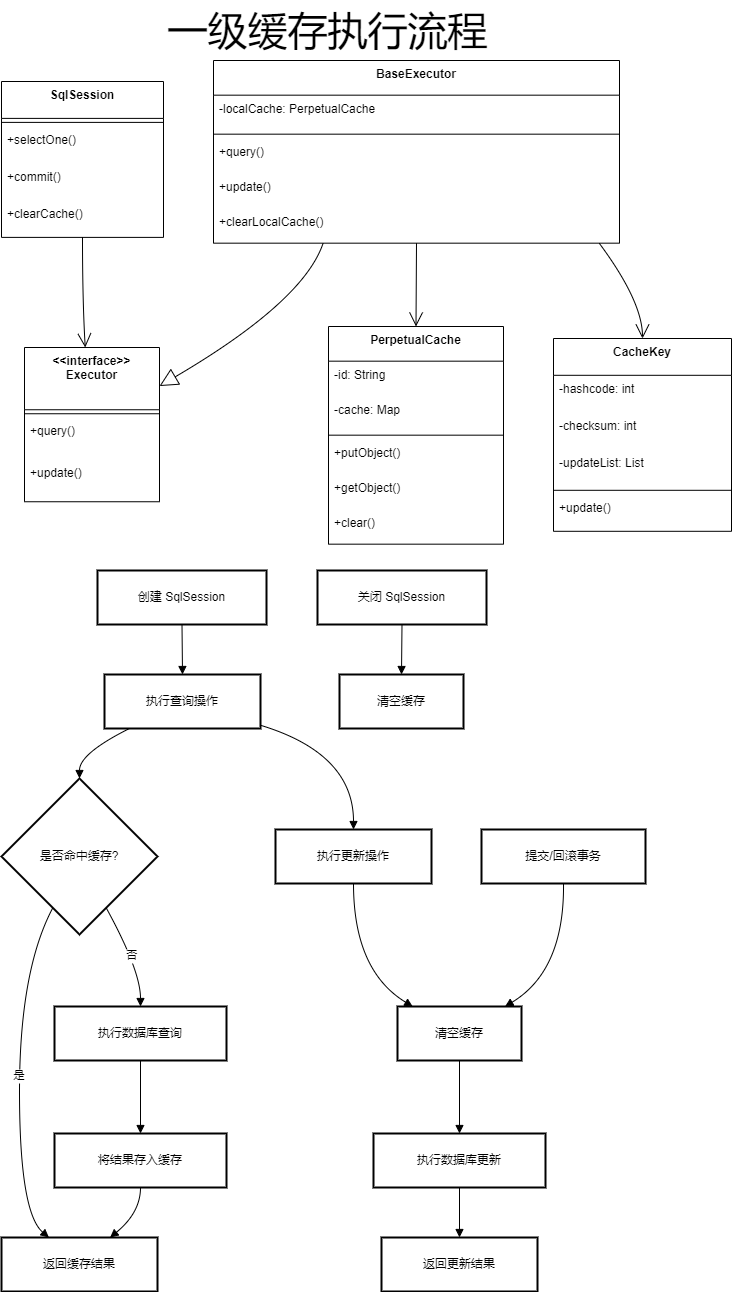

The diagram above was exported from draw.io. Its source (the exported page's mxGraphModel, read from the mxfile embedded in the PNG):
<mxGraphModel dx="2231" dy="1367" grid="1" gridSize="10" guides="1" tooltips="1" connect="1" arrows="1" fold="1" page="1" pageScale="1" pageWidth="1654" pageHeight="2336" math="0" shadow="0">
  <root>
    <mxCell id="0" />
    <mxCell id="1" parent="0" />
    <mxCell id="FyUJrcKJogCdEfAWKeUz-1" value="SqlSession" style="swimlane;fontStyle=1;align=center;verticalAlign=top;childLayout=stackLayout;horizontal=1;startSize=36.888888888888886;horizontalStack=0;resizeParent=1;resizeParentMax=0;resizeLast=0;collapsible=0;marginBottom=0;" parent="1" vertex="1">
      <mxGeometry x="660" y="401" width="162" height="155.88888888888889" as="geometry" />
    </mxCell>
    <mxCell id="FyUJrcKJogCdEfAWKeUz-2" style="line;strokeWidth=1;fillColor=none;align=left;verticalAlign=middle;spacingTop=-1;spacingLeft=3;spacingRight=3;rotatable=0;labelPosition=right;points=[];portConstraint=eastwest;strokeColor=inherit;" parent="FyUJrcKJogCdEfAWKeUz-1" vertex="1">
      <mxGeometry y="36.888888888888886" width="162" height="8" as="geometry" />
    </mxCell>
    <mxCell id="FyUJrcKJogCdEfAWKeUz-3" value="+selectOne()" style="text;strokeColor=none;fillColor=none;align=left;verticalAlign=top;spacingLeft=4;spacingRight=4;overflow=hidden;rotatable=0;points=[[0,0.5],[1,0.5]];portConstraint=eastwest;" parent="FyUJrcKJogCdEfAWKeUz-1" vertex="1">
      <mxGeometry y="44.888888888888886" width="162" height="37" as="geometry" />
    </mxCell>
    <mxCell id="FyUJrcKJogCdEfAWKeUz-4" value="+commit()" style="text;strokeColor=none;fillColor=none;align=left;verticalAlign=top;spacingLeft=4;spacingRight=4;overflow=hidden;rotatable=0;points=[[0,0.5],[1,0.5]];portConstraint=eastwest;" parent="FyUJrcKJogCdEfAWKeUz-1" vertex="1">
      <mxGeometry y="81.88888888888889" width="162" height="37" as="geometry" />
    </mxCell>
    <mxCell id="FyUJrcKJogCdEfAWKeUz-5" value="+clearCache()" style="text;strokeColor=none;fillColor=none;align=left;verticalAlign=top;spacingLeft=4;spacingRight=4;overflow=hidden;rotatable=0;points=[[0,0.5],[1,0.5]];portConstraint=eastwest;" parent="FyUJrcKJogCdEfAWKeUz-1" vertex="1">
      <mxGeometry y="118.88888888888889" width="162" height="37" as="geometry" />
    </mxCell>
    <mxCell id="FyUJrcKJogCdEfAWKeUz-6" value="&lt;&lt;interface&gt;&gt;&#10;Executor" style="swimlane;fontStyle=1;align=center;verticalAlign=top;childLayout=stackLayout;horizontal=1;startSize=62.25;horizontalStack=0;resizeParent=1;resizeParentMax=0;resizeLast=0;collapsible=0;marginBottom=0;" parent="1" vertex="1">
      <mxGeometry x="683" y="667" width="135" height="154.25" as="geometry" />
    </mxCell>
    <mxCell id="FyUJrcKJogCdEfAWKeUz-7" style="line;strokeWidth=1;fillColor=none;align=left;verticalAlign=middle;spacingTop=-1;spacingLeft=3;spacingRight=3;rotatable=0;labelPosition=right;points=[];portConstraint=eastwest;strokeColor=inherit;" parent="FyUJrcKJogCdEfAWKeUz-6" vertex="1">
      <mxGeometry y="62.25" width="135" height="8" as="geometry" />
    </mxCell>
    <mxCell id="FyUJrcKJogCdEfAWKeUz-8" value="+query()" style="text;strokeColor=none;fillColor=none;align=left;verticalAlign=top;spacingLeft=4;spacingRight=4;overflow=hidden;rotatable=0;points=[[0,0.5],[1,0.5]];portConstraint=eastwest;" parent="FyUJrcKJogCdEfAWKeUz-6" vertex="1">
      <mxGeometry y="70.25" width="135" height="42" as="geometry" />
    </mxCell>
    <mxCell id="FyUJrcKJogCdEfAWKeUz-9" value="+update()" style="text;strokeColor=none;fillColor=none;align=left;verticalAlign=top;spacingLeft=4;spacingRight=4;overflow=hidden;rotatable=0;points=[[0,0.5],[1,0.5]];portConstraint=eastwest;" parent="FyUJrcKJogCdEfAWKeUz-6" vertex="1">
      <mxGeometry y="112.25" width="135" height="42" as="geometry" />
    </mxCell>
    <mxCell id="FyUJrcKJogCdEfAWKeUz-10" value="BaseExecutor" style="swimlane;fontStyle=1;align=center;verticalAlign=top;childLayout=stackLayout;horizontal=1;startSize=34.666666666666664;horizontalStack=0;resizeParent=1;resizeParentMax=0;resizeLast=0;collapsible=0;marginBottom=0;" parent="1" vertex="1">
      <mxGeometry x="872" y="380" width="406" height="182.66666666666666" as="geometry" />
    </mxCell>
    <mxCell id="FyUJrcKJogCdEfAWKeUz-11" value="-localCache: PerpetualCache" style="text;strokeColor=none;fillColor=none;align=left;verticalAlign=top;spacingLeft=4;spacingRight=4;overflow=hidden;rotatable=0;points=[[0,0.5],[1,0.5]];portConstraint=eastwest;" parent="FyUJrcKJogCdEfAWKeUz-10" vertex="1">
      <mxGeometry y="34.666666666666664" width="406" height="35" as="geometry" />
    </mxCell>
    <mxCell id="FyUJrcKJogCdEfAWKeUz-13" style="line;strokeWidth=1;fillColor=none;align=left;verticalAlign=middle;spacingTop=-1;spacingLeft=3;spacingRight=3;rotatable=0;labelPosition=right;points=[];portConstraint=eastwest;strokeColor=inherit;" parent="FyUJrcKJogCdEfAWKeUz-10" vertex="1">
      <mxGeometry y="69.66666666666666" width="406" height="8" as="geometry" />
    </mxCell>
    <mxCell id="FyUJrcKJogCdEfAWKeUz-14" value="+query()" style="text;strokeColor=none;fillColor=none;align=left;verticalAlign=top;spacingLeft=4;spacingRight=4;overflow=hidden;rotatable=0;points=[[0,0.5],[1,0.5]];portConstraint=eastwest;" parent="FyUJrcKJogCdEfAWKeUz-10" vertex="1">
      <mxGeometry y="77.66666666666666" width="406" height="35" as="geometry" />
    </mxCell>
    <mxCell id="FyUJrcKJogCdEfAWKeUz-15" value="+update()" style="text;strokeColor=none;fillColor=none;align=left;verticalAlign=top;spacingLeft=4;spacingRight=4;overflow=hidden;rotatable=0;points=[[0,0.5],[1,0.5]];portConstraint=eastwest;" parent="FyUJrcKJogCdEfAWKeUz-10" vertex="1">
      <mxGeometry y="112.66666666666666" width="406" height="35" as="geometry" />
    </mxCell>
    <mxCell id="FyUJrcKJogCdEfAWKeUz-16" value="+clearLocalCache()" style="text;strokeColor=none;fillColor=none;align=left;verticalAlign=top;spacingLeft=4;spacingRight=4;overflow=hidden;rotatable=0;points=[[0,0.5],[1,0.5]];portConstraint=eastwest;" parent="FyUJrcKJogCdEfAWKeUz-10" vertex="1">
      <mxGeometry y="147.66666666666666" width="406" height="35" as="geometry" />
    </mxCell>
    <mxCell id="FyUJrcKJogCdEfAWKeUz-17" value="PerpetualCache" style="swimlane;fontStyle=1;align=center;verticalAlign=top;childLayout=stackLayout;horizontal=1;startSize=34.666666666666664;horizontalStack=0;resizeParent=1;resizeParentMax=0;resizeLast=0;collapsible=0;marginBottom=0;" parent="1" vertex="1">
      <mxGeometry x="987" y="646" width="175" height="217.66666666666666" as="geometry" />
    </mxCell>
    <mxCell id="FyUJrcKJogCdEfAWKeUz-18" value="-id: String" style="text;strokeColor=none;fillColor=none;align=left;verticalAlign=top;spacingLeft=4;spacingRight=4;overflow=hidden;rotatable=0;points=[[0,0.5],[1,0.5]];portConstraint=eastwest;" parent="FyUJrcKJogCdEfAWKeUz-17" vertex="1">
      <mxGeometry y="34.666666666666664" width="175" height="35" as="geometry" />
    </mxCell>
    <mxCell id="FyUJrcKJogCdEfAWKeUz-19" value="-cache: Map" style="text;strokeColor=none;fillColor=none;align=left;verticalAlign=top;spacingLeft=4;spacingRight=4;overflow=hidden;rotatable=0;points=[[0,0.5],[1,0.5]];portConstraint=eastwest;" parent="FyUJrcKJogCdEfAWKeUz-17" vertex="1">
      <mxGeometry y="69.66666666666666" width="175" height="35" as="geometry" />
    </mxCell>
    <mxCell id="FyUJrcKJogCdEfAWKeUz-20" style="line;strokeWidth=1;fillColor=none;align=left;verticalAlign=middle;spacingTop=-1;spacingLeft=3;spacingRight=3;rotatable=0;labelPosition=right;points=[];portConstraint=eastwest;strokeColor=inherit;" parent="FyUJrcKJogCdEfAWKeUz-17" vertex="1">
      <mxGeometry y="104.66666666666666" width="175" height="8" as="geometry" />
    </mxCell>
    <mxCell id="FyUJrcKJogCdEfAWKeUz-21" value="+putObject()" style="text;strokeColor=none;fillColor=none;align=left;verticalAlign=top;spacingLeft=4;spacingRight=4;overflow=hidden;rotatable=0;points=[[0,0.5],[1,0.5]];portConstraint=eastwest;" parent="FyUJrcKJogCdEfAWKeUz-17" vertex="1">
      <mxGeometry y="112.66666666666666" width="175" height="35" as="geometry" />
    </mxCell>
    <mxCell id="FyUJrcKJogCdEfAWKeUz-22" value="+getObject()" style="text;strokeColor=none;fillColor=none;align=left;verticalAlign=top;spacingLeft=4;spacingRight=4;overflow=hidden;rotatable=0;points=[[0,0.5],[1,0.5]];portConstraint=eastwest;" parent="FyUJrcKJogCdEfAWKeUz-17" vertex="1">
      <mxGeometry y="147.66666666666666" width="175" height="35" as="geometry" />
    </mxCell>
    <mxCell id="FyUJrcKJogCdEfAWKeUz-23" value="+clear()" style="text;strokeColor=none;fillColor=none;align=left;verticalAlign=top;spacingLeft=4;spacingRight=4;overflow=hidden;rotatable=0;points=[[0,0.5],[1,0.5]];portConstraint=eastwest;" parent="FyUJrcKJogCdEfAWKeUz-17" vertex="1">
      <mxGeometry y="182.66666666666666" width="175" height="35" as="geometry" />
    </mxCell>
    <mxCell id="FyUJrcKJogCdEfAWKeUz-24" value="CacheKey" style="swimlane;fontStyle=1;align=center;verticalAlign=top;childLayout=stackLayout;horizontal=1;startSize=36.8;horizontalStack=0;resizeParent=1;resizeParentMax=0;resizeLast=0;collapsible=0;marginBottom=0;" parent="1" vertex="1">
      <mxGeometry x="1212" y="658" width="178" height="192.8" as="geometry" />
    </mxCell>
    <mxCell id="FyUJrcKJogCdEfAWKeUz-25" value="-hashcode: int" style="text;strokeColor=none;fillColor=none;align=left;verticalAlign=top;spacingLeft=4;spacingRight=4;overflow=hidden;rotatable=0;points=[[0,0.5],[1,0.5]];portConstraint=eastwest;" parent="FyUJrcKJogCdEfAWKeUz-24" vertex="1">
      <mxGeometry y="36.8" width="178" height="37" as="geometry" />
    </mxCell>
    <mxCell id="FyUJrcKJogCdEfAWKeUz-26" value="-checksum: int" style="text;strokeColor=none;fillColor=none;align=left;verticalAlign=top;spacingLeft=4;spacingRight=4;overflow=hidden;rotatable=0;points=[[0,0.5],[1,0.5]];portConstraint=eastwest;" parent="FyUJrcKJogCdEfAWKeUz-24" vertex="1">
      <mxGeometry y="73.8" width="178" height="37" as="geometry" />
    </mxCell>
    <mxCell id="FyUJrcKJogCdEfAWKeUz-27" value="-updateList: List" style="text;strokeColor=none;fillColor=none;align=left;verticalAlign=top;spacingLeft=4;spacingRight=4;overflow=hidden;rotatable=0;points=[[0,0.5],[1,0.5]];portConstraint=eastwest;" parent="FyUJrcKJogCdEfAWKeUz-24" vertex="1">
      <mxGeometry y="110.8" width="178" height="37" as="geometry" />
    </mxCell>
    <mxCell id="FyUJrcKJogCdEfAWKeUz-28" style="line;strokeWidth=1;fillColor=none;align=left;verticalAlign=middle;spacingTop=-1;spacingLeft=3;spacingRight=3;rotatable=0;labelPosition=right;points=[];portConstraint=eastwest;strokeColor=inherit;" parent="FyUJrcKJogCdEfAWKeUz-24" vertex="1">
      <mxGeometry y="147.8" width="178" height="8" as="geometry" />
    </mxCell>
    <mxCell id="FyUJrcKJogCdEfAWKeUz-29" value="+update()" style="text;strokeColor=none;fillColor=none;align=left;verticalAlign=top;spacingLeft=4;spacingRight=4;overflow=hidden;rotatable=0;points=[[0,0.5],[1,0.5]];portConstraint=eastwest;" parent="FyUJrcKJogCdEfAWKeUz-24" vertex="1">
      <mxGeometry y="155.8" width="178" height="37" as="geometry" />
    </mxCell>
    <mxCell id="FyUJrcKJogCdEfAWKeUz-30" value="" style="curved=1;startArrow=none;endArrow=open;endSize=12;exitX=0.5;exitY=1;entryX=0.45;entryY=0;rounded=0;" parent="1" source="FyUJrcKJogCdEfAWKeUz-1" target="FyUJrcKJogCdEfAWKeUz-6" edge="1">
      <mxGeometry relative="1" as="geometry">
        <Array as="points">
          <mxPoint x="741" y="621" />
        </Array>
      </mxGeometry>
    </mxCell>
    <mxCell id="FyUJrcKJogCdEfAWKeUz-31" value="" style="curved=1;startArrow=none;endArrow=block;endSize=16;endFill=0;exitX=0.27;exitY=1;entryX=1;entryY=0.25;rounded=0;" parent="1" source="FyUJrcKJogCdEfAWKeUz-10" target="FyUJrcKJogCdEfAWKeUz-6" edge="1">
      <mxGeometry relative="1" as="geometry">
        <Array as="points">
          <mxPoint x="962" y="621" />
        </Array>
      </mxGeometry>
    </mxCell>
    <mxCell id="FyUJrcKJogCdEfAWKeUz-32" value="" style="curved=1;startArrow=none;endArrow=open;endSize=12;exitX=0.5;exitY=1;entryX=0.5;entryY=0;rounded=0;" parent="1" source="FyUJrcKJogCdEfAWKeUz-10" target="FyUJrcKJogCdEfAWKeUz-17" edge="1">
      <mxGeometry relative="1" as="geometry">
        <Array as="points" />
      </mxGeometry>
    </mxCell>
    <mxCell id="FyUJrcKJogCdEfAWKeUz-33" value="" style="curved=1;startArrow=none;endArrow=open;endSize=12;exitX=0.95;exitY=1;entryX=0.5;entryY=0;rounded=0;" parent="1" source="FyUJrcKJogCdEfAWKeUz-10" target="FyUJrcKJogCdEfAWKeUz-24" edge="1">
      <mxGeometry relative="1" as="geometry">
        <Array as="points">
          <mxPoint x="1301" y="621" />
        </Array>
      </mxGeometry>
    </mxCell>
    <mxCell id="FyUJrcKJogCdEfAWKeUz-34" value="创建 SqlSession" style="whiteSpace=wrap;strokeWidth=2;" parent="1" vertex="1">
      <mxGeometry x="756" y="890" width="169" height="54" as="geometry" />
    </mxCell>
    <mxCell id="FyUJrcKJogCdEfAWKeUz-35" value="执行查询操作" style="whiteSpace=wrap;strokeWidth=2;" parent="1" vertex="1">
      <mxGeometry x="763" y="994" width="156" height="54" as="geometry" />
    </mxCell>
    <mxCell id="FyUJrcKJogCdEfAWKeUz-36" value="是否命中缓存?" style="rhombus;strokeWidth=2;whiteSpace=wrap;" parent="1" vertex="1">
      <mxGeometry x="660" y="1098" width="156" height="156" as="geometry" />
    </mxCell>
    <mxCell id="FyUJrcKJogCdEfAWKeUz-37" value="返回缓存结果" style="whiteSpace=wrap;strokeWidth=2;" parent="1" vertex="1">
      <mxGeometry x="660" y="1557" width="156" height="54" as="geometry" />
    </mxCell>
    <mxCell id="FyUJrcKJogCdEfAWKeUz-38" value="执行数据库查询" style="whiteSpace=wrap;strokeWidth=2;" parent="1" vertex="1">
      <mxGeometry x="713" y="1326" width="172" height="54" as="geometry" />
    </mxCell>
    <mxCell id="FyUJrcKJogCdEfAWKeUz-39" value="将结果存入缓存" style="whiteSpace=wrap;strokeWidth=2;" parent="1" vertex="1">
      <mxGeometry x="713" y="1453" width="172" height="54" as="geometry" />
    </mxCell>
    <mxCell id="FyUJrcKJogCdEfAWKeUz-40" value="执行更新操作" style="whiteSpace=wrap;strokeWidth=2;" parent="1" vertex="1">
      <mxGeometry x="934" y="1149" width="156" height="54" as="geometry" />
    </mxCell>
    <mxCell id="FyUJrcKJogCdEfAWKeUz-41" value="清空缓存" style="whiteSpace=wrap;strokeWidth=2;" parent="1" vertex="1">
      <mxGeometry x="1056" y="1326" width="124" height="54" as="geometry" />
    </mxCell>
    <mxCell id="FyUJrcKJogCdEfAWKeUz-42" value="执行数据库更新" style="whiteSpace=wrap;strokeWidth=2;" parent="1" vertex="1">
      <mxGeometry x="1032" y="1453" width="172" height="54" as="geometry" />
    </mxCell>
    <mxCell id="FyUJrcKJogCdEfAWKeUz-43" value="返回更新结果" style="whiteSpace=wrap;strokeWidth=2;" parent="1" vertex="1">
      <mxGeometry x="1040" y="1557" width="156" height="54" as="geometry" />
    </mxCell>
    <mxCell id="FyUJrcKJogCdEfAWKeUz-44" value="提交/回滚事务" style="whiteSpace=wrap;strokeWidth=2;" parent="1" vertex="1">
      <mxGeometry x="1140" y="1149" width="164" height="54" as="geometry" />
    </mxCell>
    <mxCell id="FyUJrcKJogCdEfAWKeUz-45" value="关闭 SqlSession" style="whiteSpace=wrap;strokeWidth=2;" parent="1" vertex="1">
      <mxGeometry x="976" y="890" width="169" height="54" as="geometry" />
    </mxCell>
    <mxCell id="FyUJrcKJogCdEfAWKeUz-46" value="清空缓存" style="whiteSpace=wrap;strokeWidth=2;" parent="1" vertex="1">
      <mxGeometry x="998" y="994" width="124" height="54" as="geometry" />
    </mxCell>
    <mxCell id="FyUJrcKJogCdEfAWKeUz-47" value="" style="curved=1;startArrow=none;endArrow=block;exitX=0.5;exitY=1;entryX=0.5;entryY=0;rounded=0;" parent="1" source="FyUJrcKJogCdEfAWKeUz-34" target="FyUJrcKJogCdEfAWKeUz-35" edge="1">
      <mxGeometry relative="1" as="geometry">
        <Array as="points" />
      </mxGeometry>
    </mxCell>
    <mxCell id="FyUJrcKJogCdEfAWKeUz-48" value="" style="curved=1;startArrow=none;endArrow=block;exitX=0.16;exitY=1;entryX=0.5;entryY=0;rounded=0;" parent="1" source="FyUJrcKJogCdEfAWKeUz-35" target="FyUJrcKJogCdEfAWKeUz-36" edge="1">
      <mxGeometry relative="1" as="geometry">
        <Array as="points">
          <mxPoint x="738" y="1073" />
        </Array>
      </mxGeometry>
    </mxCell>
    <mxCell id="FyUJrcKJogCdEfAWKeUz-49" value="是" style="curved=1;startArrow=none;endArrow=block;exitX=0.24;exitY=1;entryX=0.3;entryY=-0.01;rounded=0;" parent="1" source="FyUJrcKJogCdEfAWKeUz-36" target="FyUJrcKJogCdEfAWKeUz-37" edge="1">
      <mxGeometry relative="1" as="geometry">
        <Array as="points">
          <mxPoint x="678" y="1290" />
          <mxPoint x="678" y="1532" />
        </Array>
      </mxGeometry>
    </mxCell>
    <mxCell id="FyUJrcKJogCdEfAWKeUz-50" value="否" style="curved=1;startArrow=none;endArrow=block;exitX=0.76;exitY=1;entryX=0.5;entryY=0.01;rounded=0;" parent="1" source="FyUJrcKJogCdEfAWKeUz-36" target="FyUJrcKJogCdEfAWKeUz-38" edge="1">
      <mxGeometry relative="1" as="geometry">
        <Array as="points">
          <mxPoint x="799" y="1290" />
        </Array>
      </mxGeometry>
    </mxCell>
    <mxCell id="FyUJrcKJogCdEfAWKeUz-51" value="" style="curved=1;startArrow=none;endArrow=block;exitX=0.5;exitY=1.01;entryX=0.5;entryY=-0.01;rounded=0;" parent="1" source="FyUJrcKJogCdEfAWKeUz-38" target="FyUJrcKJogCdEfAWKeUz-39" edge="1">
      <mxGeometry relative="1" as="geometry">
        <Array as="points" />
      </mxGeometry>
    </mxCell>
    <mxCell id="FyUJrcKJogCdEfAWKeUz-52" value="" style="curved=1;startArrow=none;endArrow=block;exitX=0.5;exitY=0.99;entryX=0.7;entryY=-0.01;rounded=0;" parent="1" source="FyUJrcKJogCdEfAWKeUz-39" target="FyUJrcKJogCdEfAWKeUz-37" edge="1">
      <mxGeometry relative="1" as="geometry">
        <Array as="points">
          <mxPoint x="799" y="1532" />
        </Array>
      </mxGeometry>
    </mxCell>
    <mxCell id="FyUJrcKJogCdEfAWKeUz-53" value="" style="curved=1;startArrow=none;endArrow=block;exitX=1;exitY=0.94;entryX=0.5;entryY=0;rounded=0;" parent="1" source="FyUJrcKJogCdEfAWKeUz-35" target="FyUJrcKJogCdEfAWKeUz-40" edge="1">
      <mxGeometry relative="1" as="geometry">
        <Array as="points">
          <mxPoint x="1012" y="1073" />
        </Array>
      </mxGeometry>
    </mxCell>
    <mxCell id="FyUJrcKJogCdEfAWKeUz-54" value="" style="curved=1;startArrow=none;endArrow=block;exitX=0.5;exitY=1;entryX=0.13;entryY=0.01;rounded=0;" parent="1" source="FyUJrcKJogCdEfAWKeUz-40" target="FyUJrcKJogCdEfAWKeUz-41" edge="1">
      <mxGeometry relative="1" as="geometry">
        <Array as="points">
          <mxPoint x="1012" y="1290" />
        </Array>
      </mxGeometry>
    </mxCell>
    <mxCell id="FyUJrcKJogCdEfAWKeUz-55" value="" style="curved=1;startArrow=none;endArrow=block;exitX=0.5;exitY=1.01;entryX=0.5;entryY=-0.01;rounded=0;" parent="1" source="FyUJrcKJogCdEfAWKeUz-41" target="FyUJrcKJogCdEfAWKeUz-42" edge="1">
      <mxGeometry relative="1" as="geometry">
        <Array as="points" />
      </mxGeometry>
    </mxCell>
    <mxCell id="FyUJrcKJogCdEfAWKeUz-56" value="" style="curved=1;startArrow=none;endArrow=block;exitX=0.5;exitY=0.99;entryX=0.5;entryY=-0.01;rounded=0;" parent="1" source="FyUJrcKJogCdEfAWKeUz-42" target="FyUJrcKJogCdEfAWKeUz-43" edge="1">
      <mxGeometry relative="1" as="geometry">
        <Array as="points" />
      </mxGeometry>
    </mxCell>
    <mxCell id="FyUJrcKJogCdEfAWKeUz-57" value="" style="curved=1;startArrow=none;endArrow=block;exitX=0.5;exitY=1;entryX=0.86;entryY=0.01;rounded=0;" parent="1" source="FyUJrcKJogCdEfAWKeUz-44" target="FyUJrcKJogCdEfAWKeUz-41" edge="1">
      <mxGeometry relative="1" as="geometry">
        <Array as="points">
          <mxPoint x="1223" y="1290" />
        </Array>
      </mxGeometry>
    </mxCell>
    <mxCell id="FyUJrcKJogCdEfAWKeUz-58" value="" style="curved=1;startArrow=none;endArrow=block;exitX=0.5;exitY=1;entryX=0.5;entryY=0;rounded=0;" parent="1" source="FyUJrcKJogCdEfAWKeUz-45" target="FyUJrcKJogCdEfAWKeUz-46" edge="1">
      <mxGeometry relative="1" as="geometry">
        <Array as="points" />
      </mxGeometry>
    </mxCell>
    <mxCell id="VFAQAvOmn2W_czamRBna-1" value="&lt;font style=&quot;font-size: 40px;&quot;&gt;一级缓存执行流程&lt;/font&gt;" style="text;html=1;align=center;verticalAlign=middle;resizable=0;points=[];autosize=1;strokeColor=none;fillColor=none;" vertex="1" parent="1">
      <mxGeometry x="816" y="320" width="340" height="60" as="geometry" />
    </mxCell>
  </root>
</mxGraphModel>